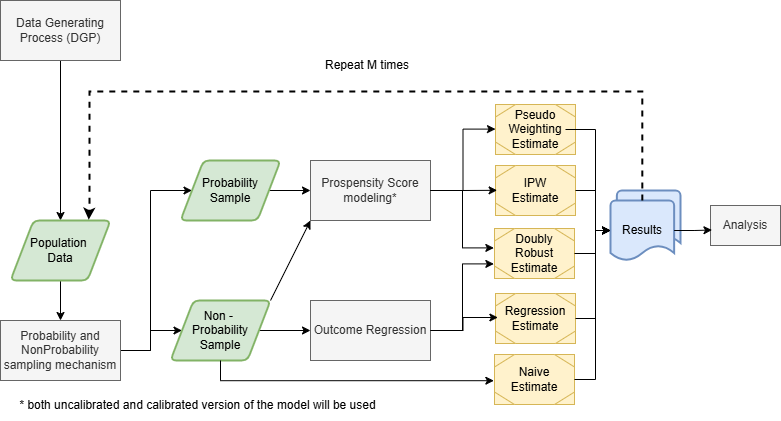

The diagram above was exported from draw.io. Its source (the exported page's mxGraphModel, read from the mxfile embedded in the PNG):
<mxGraphModel dx="1055" dy="570" grid="0" gridSize="10" guides="1" tooltips="1" connect="1" arrows="1" fold="1" page="1" pageScale="1" pageWidth="850" pageHeight="1100" math="0" shadow="0">
  <root>
    <mxCell id="0" />
    <mxCell id="1" parent="0" />
    <mxCell id="BRPnGTArO3QfjwXxDHK--2" value="" style="edgeStyle=orthogonalEdgeStyle;rounded=0;orthogonalLoop=1;jettySize=auto;html=1;" parent="1" source="Rx9aN0tdrNaW2QkOBqBP-1" target="BRPnGTArO3QfjwXxDHK--1" edge="1">
      <mxGeometry relative="1" as="geometry" />
    </mxCell>
    <mxCell id="Rx9aN0tdrNaW2QkOBqBP-1" value="Data Generating Process (DGP)" style="rounded=0;whiteSpace=wrap;html=1;fillColor=#f5f5f5;strokeColor=#666666;fontColor=#333333;" parent="1" vertex="1">
      <mxGeometry x="30" y="30" width="120" height="60" as="geometry" />
    </mxCell>
    <mxCell id="BRPnGTArO3QfjwXxDHK--4" value="" style="edgeStyle=orthogonalEdgeStyle;rounded=0;orthogonalLoop=1;jettySize=auto;html=1;" parent="1" source="BRPnGTArO3QfjwXxDHK--1" target="BRPnGTArO3QfjwXxDHK--3" edge="1">
      <mxGeometry relative="1" as="geometry" />
    </mxCell>
    <mxCell id="BRPnGTArO3QfjwXxDHK--1" value="Population&amp;nbsp;&lt;div&gt;Data&lt;/div&gt;" style="shape=parallelogram;html=1;strokeWidth=2;perimeter=parallelogramPerimeter;whiteSpace=wrap;rounded=1;arcSize=12;size=0.23;fillColor=#d5e8d4;strokeColor=#82b366;" parent="1" vertex="1">
      <mxGeometry x="40" y="250" width="100" height="60" as="geometry" />
    </mxCell>
    <mxCell id="qCCeJ5a-9K29jERaNzzi-27" style="edgeStyle=orthogonalEdgeStyle;rounded=0;orthogonalLoop=1;jettySize=auto;html=1;entryX=0;entryY=0.5;entryDx=0;entryDy=0;" parent="1" source="BRPnGTArO3QfjwXxDHK--3" target="BRPnGTArO3QfjwXxDHK--6" edge="1">
      <mxGeometry relative="1" as="geometry">
        <Array as="points">
          <mxPoint x="180" y="380" />
          <mxPoint x="180" y="360" />
        </Array>
      </mxGeometry>
    </mxCell>
    <mxCell id="qCCeJ5a-9K29jERaNzzi-28" style="edgeStyle=orthogonalEdgeStyle;rounded=0;orthogonalLoop=1;jettySize=auto;html=1;entryX=0;entryY=0.5;entryDx=0;entryDy=0;" parent="1" source="BRPnGTArO3QfjwXxDHK--3" target="BRPnGTArO3QfjwXxDHK--5" edge="1">
      <mxGeometry relative="1" as="geometry">
        <Array as="points">
          <mxPoint x="180" y="380" />
          <mxPoint x="180" y="220" />
        </Array>
      </mxGeometry>
    </mxCell>
    <mxCell id="BRPnGTArO3QfjwXxDHK--3" value="Probability and NonProbability sampling mechanism" style="rounded=0;whiteSpace=wrap;html=1;fillColor=#f5f5f5;strokeColor=#666666;fontColor=#333333;" parent="1" vertex="1">
      <mxGeometry x="30" y="350" width="120" height="60" as="geometry" />
    </mxCell>
    <mxCell id="Ha56Injo6K8_W-D_8vWo-4" value="" style="edgeStyle=orthogonalEdgeStyle;rounded=0;orthogonalLoop=1;jettySize=auto;html=1;" parent="1" source="BRPnGTArO3QfjwXxDHK--5" target="Ha56Injo6K8_W-D_8vWo-2" edge="1">
      <mxGeometry relative="1" as="geometry" />
    </mxCell>
    <mxCell id="BRPnGTArO3QfjwXxDHK--5" value="Probability Sample" style="shape=parallelogram;html=1;strokeWidth=2;perimeter=parallelogramPerimeter;whiteSpace=wrap;rounded=1;arcSize=12;size=0.23;fillColor=#d5e8d4;strokeColor=#82b366;" parent="1" vertex="1">
      <mxGeometry x="210" y="190" width="100" height="60" as="geometry" />
    </mxCell>
    <mxCell id="Ha56Injo6K8_W-D_8vWo-5" value="" style="edgeStyle=orthogonalEdgeStyle;rounded=0;orthogonalLoop=1;jettySize=auto;html=1;" parent="1" source="BRPnGTArO3QfjwXxDHK--6" target="Ha56Injo6K8_W-D_8vWo-3" edge="1">
      <mxGeometry relative="1" as="geometry" />
    </mxCell>
    <mxCell id="BRPnGTArO3QfjwXxDHK--6" value="Non -&amp;nbsp;&lt;div&gt;Probability Sample&lt;/div&gt;" style="shape=parallelogram;html=1;strokeWidth=2;perimeter=parallelogramPerimeter;whiteSpace=wrap;rounded=1;arcSize=12;size=0.23;fillColor=#d5e8d4;strokeColor=#82b366;align=center;" parent="1" vertex="1">
      <mxGeometry x="200" y="330" width="100" height="60" as="geometry" />
    </mxCell>
    <mxCell id="Ha56Injo6K8_W-D_8vWo-2" value="Prospensity Score modeling*" style="rounded=0;whiteSpace=wrap;html=1;fillColor=#f5f5f5;strokeColor=#666666;fontColor=#333333;" parent="1" vertex="1">
      <mxGeometry x="340" y="190" width="120" height="60" as="geometry" />
    </mxCell>
    <mxCell id="Ha56Injo6K8_W-D_8vWo-3" value="Outcome Regression" style="rounded=0;whiteSpace=wrap;html=1;fillColor=#f5f5f5;strokeColor=#666666;fontColor=#333333;" parent="1" vertex="1">
      <mxGeometry x="340" y="330" width="120" height="60" as="geometry" />
    </mxCell>
    <mxCell id="Ha56Injo6K8_W-D_8vWo-7" value="" style="endArrow=classic;html=1;rounded=0;exitX=1;exitY=0;exitDx=0;exitDy=0;entryX=0;entryY=1;entryDx=0;entryDy=0;" parent="1" source="BRPnGTArO3QfjwXxDHK--6" target="Ha56Injo6K8_W-D_8vWo-2" edge="1">
      <mxGeometry width="50" height="50" relative="1" as="geometry">
        <mxPoint x="290" y="500" as="sourcePoint" />
        <mxPoint x="340" y="450" as="targetPoint" />
      </mxGeometry>
    </mxCell>
    <mxCell id="qCCeJ5a-9K29jERaNzzi-11" value="" style="group;fillColor=#dae8fc;strokeColor=#6c8ebf;container=0;" parent="1" connectable="0" vertex="1">
      <mxGeometry x="525" y="134" width="80" height="50" as="geometry" />
    </mxCell>
    <mxCell id="qCCeJ5a-9K29jERaNzzi-15" value="" style="group;fillColor=#dae8fc;strokeColor=#6c8ebf;" parent="1" connectable="0" vertex="1">
      <mxGeometry x="525" y="195" width="80" height="50" as="geometry" />
    </mxCell>
    <mxCell id="qCCeJ5a-9K29jERaNzzi-16" value="Naive Estimate" style="rounded=0;whiteSpace=wrap;html=1;fillColor=#fff2cc;strokeColor=#d6b656;" parent="qCCeJ5a-9K29jERaNzzi-15" vertex="1">
      <mxGeometry width="80" height="50" as="geometry" />
    </mxCell>
    <mxCell id="qCCeJ5a-9K29jERaNzzi-17" value="" style="verticalLabelPosition=bottom;verticalAlign=top;html=1;shape=mxgraph.basic.polygon;polyCoords=[[0.25,0],[0.75,0],[1,0.25],[1,0.75],[0.75,1],[0.25,1],[0,0.75],[0,0.25]];polyline=0;fillColor=#fff2cc;strokeColor=#d6b656;" parent="qCCeJ5a-9K29jERaNzzi-15" vertex="1">
      <mxGeometry width="80" height="50" as="geometry" />
    </mxCell>
    <mxCell id="qCCeJ5a-9K29jERaNzzi-18" value="IPW Estimate" style="text;html=1;align=center;verticalAlign=middle;whiteSpace=wrap;rounded=0;fillColor=#fff2cc;strokeColor=none;" parent="qCCeJ5a-9K29jERaNzzi-15" vertex="1">
      <mxGeometry x="10" y="10" width="60" height="30" as="geometry" />
    </mxCell>
    <mxCell id="qCCeJ5a-9K29jERaNzzi-19" value="" style="group;fillColor=#dae8fc;strokeColor=#6c8ebf;" parent="1" connectable="0" vertex="1">
      <mxGeometry x="524" y="258" width="80" height="50" as="geometry" />
    </mxCell>
    <mxCell id="qCCeJ5a-9K29jERaNzzi-20" value="Naive Estimate" style="rounded=0;whiteSpace=wrap;html=1;fillColor=#fff2cc;strokeColor=#d6b656;" parent="qCCeJ5a-9K29jERaNzzi-19" vertex="1">
      <mxGeometry width="80" height="50" as="geometry" />
    </mxCell>
    <mxCell id="qCCeJ5a-9K29jERaNzzi-21" value="" style="verticalLabelPosition=bottom;verticalAlign=top;html=1;shape=mxgraph.basic.polygon;polyCoords=[[0.25,0],[0.75,0],[1,0.25],[1,0.75],[0.75,1],[0.25,1],[0,0.75],[0,0.25]];polyline=0;fillColor=#fff2cc;strokeColor=#d6b656;" parent="qCCeJ5a-9K29jERaNzzi-19" vertex="1">
      <mxGeometry width="80" height="50" as="geometry" />
    </mxCell>
    <mxCell id="qCCeJ5a-9K29jERaNzzi-22" value="Doubly Robust&lt;div&gt;Estimate&lt;/div&gt;" style="text;html=1;align=center;verticalAlign=middle;whiteSpace=wrap;rounded=0;fillColor=#fff2cc;strokeColor=none;" parent="qCCeJ5a-9K29jERaNzzi-19" vertex="1">
      <mxGeometry x="10" y="10" width="60" height="30" as="geometry" />
    </mxCell>
    <mxCell id="qCCeJ5a-9K29jERaNzzi-23" value="" style="group;fillColor=#dae8fc;strokeColor=#6c8ebf;" parent="1" connectable="0" vertex="1">
      <mxGeometry x="525" y="323" width="80" height="50" as="geometry" />
    </mxCell>
    <mxCell id="qCCeJ5a-9K29jERaNzzi-24" value="Naive Estimate" style="rounded=0;whiteSpace=wrap;html=1;fillColor=#fff2cc;strokeColor=#d6b656;" parent="qCCeJ5a-9K29jERaNzzi-23" vertex="1">
      <mxGeometry width="80" height="50" as="geometry" />
    </mxCell>
    <mxCell id="qCCeJ5a-9K29jERaNzzi-25" value="" style="verticalLabelPosition=bottom;verticalAlign=top;html=1;shape=mxgraph.basic.polygon;polyCoords=[[0.25,0],[0.75,0],[1,0.25],[1,0.75],[0.75,1],[0.25,1],[0,0.75],[0,0.25]];polyline=0;fillColor=#fff2cc;strokeColor=#d6b656;" parent="qCCeJ5a-9K29jERaNzzi-23" vertex="1">
      <mxGeometry width="80" height="50" as="geometry" />
    </mxCell>
    <mxCell id="qCCeJ5a-9K29jERaNzzi-26" value="Regression Estimate" style="text;html=1;align=center;verticalAlign=middle;whiteSpace=wrap;rounded=0;fillColor=#fff2cc;strokeColor=none;" parent="qCCeJ5a-9K29jERaNzzi-23" vertex="1">
      <mxGeometry x="10" y="10" width="60" height="30" as="geometry" />
    </mxCell>
    <mxCell id="qCCeJ5a-9K29jERaNzzi-41" value="* both uncalibrated and calibrated version of the model will be used" style="text;html=1;align=center;verticalAlign=middle;whiteSpace=wrap;rounded=0;" parent="1" vertex="1">
      <mxGeometry x="40" y="420" width="375" height="30" as="geometry" />
    </mxCell>
    <mxCell id="qCCeJ5a-9K29jERaNzzi-50" value="" style="group" parent="1" connectable="0" vertex="1">
      <mxGeometry x="640" y="220" width="110" height="70" as="geometry" />
    </mxCell>
    <mxCell id="qCCeJ5a-9K29jERaNzzi-64" value="" style="group" parent="qCCeJ5a-9K29jERaNzzi-50" connectable="0" vertex="1">
      <mxGeometry width="70" height="70" as="geometry" />
    </mxCell>
    <mxCell id="qCCeJ5a-9K29jERaNzzi-47" value="" style="strokeWidth=2;html=1;shape=mxgraph.flowchart.document2;whiteSpace=wrap;size=0.25;fillColor=#dae8fc;strokeColor=#6c8ebf;" parent="qCCeJ5a-9K29jERaNzzi-64" vertex="1">
      <mxGeometry x="6.363636363636363" width="63.63636363636363" height="60" as="geometry" />
    </mxCell>
    <mxCell id="qCCeJ5a-9K29jERaNzzi-48" value="Results" style="strokeWidth=2;html=1;shape=mxgraph.flowchart.document2;whiteSpace=wrap;size=0.25;fillColor=#dae8fc;strokeColor=#6c8ebf;" parent="qCCeJ5a-9K29jERaNzzi-64" vertex="1">
      <mxGeometry y="10" width="63.63636363636363" height="60" as="geometry" />
    </mxCell>
    <mxCell id="qCCeJ5a-9K29jERaNzzi-58" style="edgeStyle=orthogonalEdgeStyle;rounded=0;orthogonalLoop=1;jettySize=auto;html=1;entryX=0;entryY=0.5;entryDx=0;entryDy=0;entryPerimeter=0;" parent="1" source="qCCeJ5a-9K29jERaNzzi-16" target="qCCeJ5a-9K29jERaNzzi-48" edge="1">
      <mxGeometry relative="1" as="geometry" />
    </mxCell>
    <mxCell id="qCCeJ5a-9K29jERaNzzi-61" style="edgeStyle=orthogonalEdgeStyle;rounded=0;orthogonalLoop=1;jettySize=auto;html=1;exitX=0.5;exitY=0;exitDx=0;exitDy=0;exitPerimeter=0;dashed=1;strokeWidth=2;entryX=0.782;entryY=-0.014;entryDx=0;entryDy=0;entryPerimeter=0;" parent="1" source="qCCeJ5a-9K29jERaNzzi-48" target="BRPnGTArO3QfjwXxDHK--1" edge="1">
      <mxGeometry relative="1" as="geometry">
        <Array as="points">
          <mxPoint x="672" y="121" />
          <mxPoint x="119" y="121" />
          <mxPoint x="119" y="233" />
          <mxPoint x="118" y="233" />
        </Array>
        <mxPoint x="121" y="233" as="targetPoint" />
      </mxGeometry>
    </mxCell>
    <mxCell id="qCCeJ5a-9K29jERaNzzi-62" value="Analysis" style="rounded=0;whiteSpace=wrap;html=1;fillColor=#f5f5f5;strokeColor=#666666;fontColor=#333333;" parent="1" vertex="1">
      <mxGeometry x="740" y="235" width="70" height="40" as="geometry" />
    </mxCell>
    <mxCell id="qCCeJ5a-9K29jERaNzzi-63" style="edgeStyle=orthogonalEdgeStyle;rounded=0;orthogonalLoop=1;jettySize=auto;html=1;entryX=0.021;entryY=0.613;entryDx=0;entryDy=0;entryPerimeter=0;" parent="1" source="qCCeJ5a-9K29jERaNzzi-48" target="qCCeJ5a-9K29jERaNzzi-62" edge="1">
      <mxGeometry relative="1" as="geometry" />
    </mxCell>
    <mxCell id="rPZZMsR4GNt8g5wrUECc-1" value="Repeat M times" style="text;html=1;align=center;verticalAlign=middle;whiteSpace=wrap;rounded=0;" parent="1" vertex="1">
      <mxGeometry x="353" y="80" width="88" height="30" as="geometry" />
    </mxCell>
    <mxCell id="qCCeJ5a-9K29jERaNzzi-12" value="Naive Estimate" style="rounded=0;whiteSpace=wrap;html=1;fillColor=#fff2cc;strokeColor=#d6b656;" parent="1" vertex="1">
      <mxGeometry x="525" y="134" width="80" height="50" as="geometry" />
    </mxCell>
    <mxCell id="qCCeJ5a-9K29jERaNzzi-13" value="" style="verticalLabelPosition=bottom;verticalAlign=top;html=1;shape=mxgraph.basic.polygon;polyCoords=[[0.25,0],[0.75,0],[1,0.25],[1,0.75],[0.75,1],[0.25,1],[0,0.75],[0,0.25]];polyline=0;fillColor=#fff2cc;strokeColor=#d6b656;" parent="1" vertex="1">
      <mxGeometry x="525" y="134" width="80" height="50" as="geometry" />
    </mxCell>
    <mxCell id="qCCeJ5a-9K29jERaNzzi-14" value="Pseudo&lt;div&gt;Weighting&lt;/div&gt;&lt;div&gt;Estimate&lt;/div&gt;" style="text;html=1;align=center;verticalAlign=middle;whiteSpace=wrap;rounded=0;fillColor=#fff2cc;strokeColor=none;" parent="1" vertex="1">
      <mxGeometry x="535" y="144" width="60" height="30" as="geometry" />
    </mxCell>
    <mxCell id="tXQtvytMKbEEcCVR3q4b-1" style="edgeStyle=orthogonalEdgeStyle;rounded=0;orthogonalLoop=1;jettySize=auto;html=1;entryX=0;entryY=0.492;entryDx=0;entryDy=0;entryPerimeter=0;" parent="1" source="Ha56Injo6K8_W-D_8vWo-2" target="qCCeJ5a-9K29jERaNzzi-13" edge="1">
      <mxGeometry relative="1" as="geometry" />
    </mxCell>
    <mxCell id="tXQtvytMKbEEcCVR3q4b-8" value="" style="group;fillColor=#dae8fc;strokeColor=#6c8ebf;" parent="1" connectable="0" vertex="1">
      <mxGeometry x="524" y="384" width="80" height="50" as="geometry" />
    </mxCell>
    <mxCell id="tXQtvytMKbEEcCVR3q4b-9" value="Naive Estimate" style="rounded=0;whiteSpace=wrap;html=1;fillColor=#fff2cc;strokeColor=#d6b656;" parent="tXQtvytMKbEEcCVR3q4b-8" vertex="1">
      <mxGeometry width="80" height="50" as="geometry" />
    </mxCell>
    <mxCell id="tXQtvytMKbEEcCVR3q4b-10" value="" style="verticalLabelPosition=bottom;verticalAlign=top;html=1;shape=mxgraph.basic.polygon;polyCoords=[[0.25,0],[0.75,0],[1,0.25],[1,0.75],[0.75,1],[0.25,1],[0,0.75],[0,0.25]];polyline=0;fillColor=#fff2cc;strokeColor=#d6b656;" parent="tXQtvytMKbEEcCVR3q4b-8" vertex="1">
      <mxGeometry width="80" height="50" as="geometry" />
    </mxCell>
    <mxCell id="tXQtvytMKbEEcCVR3q4b-11" value="Naive Estimate" style="text;html=1;align=center;verticalAlign=middle;whiteSpace=wrap;rounded=0;fillColor=#fff2cc;strokeColor=none;" parent="tXQtvytMKbEEcCVR3q4b-8" vertex="1">
      <mxGeometry x="10" y="10" width="60" height="30" as="geometry" />
    </mxCell>
    <mxCell id="tXQtvytMKbEEcCVR3q4b-12" style="edgeStyle=orthogonalEdgeStyle;rounded=0;orthogonalLoop=1;jettySize=auto;html=1;entryX=0.02;entryY=0.496;entryDx=0;entryDy=0;entryPerimeter=0;" parent="1" source="Ha56Injo6K8_W-D_8vWo-2" target="qCCeJ5a-9K29jERaNzzi-17" edge="1">
      <mxGeometry relative="1" as="geometry" />
    </mxCell>
    <mxCell id="tXQtvytMKbEEcCVR3q4b-14" style="edgeStyle=orthogonalEdgeStyle;rounded=0;orthogonalLoop=1;jettySize=auto;html=1;entryX=-0.008;entryY=0.708;entryDx=0;entryDy=0;entryPerimeter=0;" parent="1" source="Ha56Injo6K8_W-D_8vWo-3" target="qCCeJ5a-9K29jERaNzzi-21" edge="1">
      <mxGeometry relative="1" as="geometry" />
    </mxCell>
    <mxCell id="tXQtvytMKbEEcCVR3q4b-15" style="edgeStyle=orthogonalEdgeStyle;rounded=0;orthogonalLoop=1;jettySize=auto;html=1;entryX=-0.008;entryY=0.388;entryDx=0;entryDy=0;entryPerimeter=0;" parent="1" source="Ha56Injo6K8_W-D_8vWo-2" target="qCCeJ5a-9K29jERaNzzi-21" edge="1">
      <mxGeometry relative="1" as="geometry" />
    </mxCell>
    <mxCell id="tXQtvytMKbEEcCVR3q4b-16" style="edgeStyle=orthogonalEdgeStyle;rounded=0;orthogonalLoop=1;jettySize=auto;html=1;entryX=0.03;entryY=0.48;entryDx=0;entryDy=0;entryPerimeter=0;" parent="1" source="Ha56Injo6K8_W-D_8vWo-3" target="qCCeJ5a-9K29jERaNzzi-25" edge="1">
      <mxGeometry relative="1" as="geometry" />
    </mxCell>
    <mxCell id="tXQtvytMKbEEcCVR3q4b-17" style="edgeStyle=orthogonalEdgeStyle;rounded=0;orthogonalLoop=1;jettySize=auto;html=1;entryX=-0.008;entryY=0.524;entryDx=0;entryDy=0;entryPerimeter=0;" parent="1" source="BRPnGTArO3QfjwXxDHK--6" target="tXQtvytMKbEEcCVR3q4b-10" edge="1">
      <mxGeometry relative="1" as="geometry">
        <Array as="points">
          <mxPoint x="250" y="410" />
        </Array>
      </mxGeometry>
    </mxCell>
    <mxCell id="tXQtvytMKbEEcCVR3q4b-18" style="edgeStyle=orthogonalEdgeStyle;rounded=0;orthogonalLoop=1;jettySize=auto;html=1;entryX=0;entryY=0.5;entryDx=0;entryDy=0;entryPerimeter=0;" parent="1" source="qCCeJ5a-9K29jERaNzzi-14" target="qCCeJ5a-9K29jERaNzzi-48" edge="1">
      <mxGeometry relative="1" as="geometry">
        <Array as="points">
          <mxPoint x="625" y="159" />
          <mxPoint x="625" y="260" />
        </Array>
      </mxGeometry>
    </mxCell>
    <mxCell id="tXQtvytMKbEEcCVR3q4b-19" style="edgeStyle=orthogonalEdgeStyle;rounded=0;orthogonalLoop=1;jettySize=auto;html=1;entryX=0;entryY=0.5;entryDx=0;entryDy=0;entryPerimeter=0;" parent="1" source="qCCeJ5a-9K29jERaNzzi-21" target="qCCeJ5a-9K29jERaNzzi-48" edge="1">
      <mxGeometry relative="1" as="geometry">
        <Array as="points">
          <mxPoint x="625" y="283" />
          <mxPoint x="625" y="260" />
        </Array>
      </mxGeometry>
    </mxCell>
    <mxCell id="tXQtvytMKbEEcCVR3q4b-20" style="edgeStyle=orthogonalEdgeStyle;rounded=0;orthogonalLoop=1;jettySize=auto;html=1;entryX=0;entryY=0.5;entryDx=0;entryDy=0;entryPerimeter=0;" parent="1" source="qCCeJ5a-9K29jERaNzzi-25" target="qCCeJ5a-9K29jERaNzzi-48" edge="1">
      <mxGeometry relative="1" as="geometry">
        <Array as="points">
          <mxPoint x="625" y="348" />
          <mxPoint x="625" y="260" />
        </Array>
      </mxGeometry>
    </mxCell>
    <mxCell id="tXQtvytMKbEEcCVR3q4b-21" style="edgeStyle=orthogonalEdgeStyle;rounded=0;orthogonalLoop=1;jettySize=auto;html=1;entryX=0;entryY=0.5;entryDx=0;entryDy=0;entryPerimeter=0;" parent="1" source="tXQtvytMKbEEcCVR3q4b-10" target="qCCeJ5a-9K29jERaNzzi-48" edge="1">
      <mxGeometry relative="1" as="geometry">
        <Array as="points">
          <mxPoint x="625" y="409" />
          <mxPoint x="625" y="260" />
        </Array>
      </mxGeometry>
    </mxCell>
  </root>
</mxGraphModel>